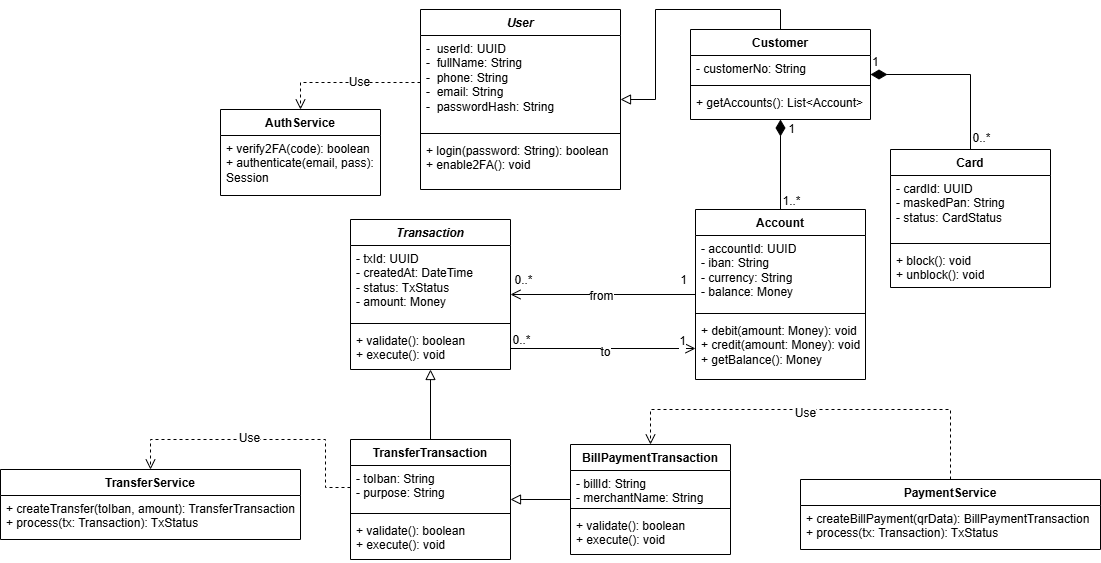

The diagram above was exported from draw.io. Its source (the exported page's mxGraphModel, read from the mxfile embedded in the PNG):
<mxGraphModel dx="2955" dy="1251" grid="0" gridSize="10" guides="1" tooltips="1" connect="1" arrows="1" fold="1" page="0" pageScale="1" pageWidth="827" pageHeight="1169" math="0" shadow="0">
  <root>
    <mxCell id="0" />
    <mxCell id="1" parent="0" />
    <mxCell id="QWR7wIUD6hYXla6ateCV-1" parent="1" style="swimlane;fontStyle=1;align=center;verticalAlign=top;childLayout=stackLayout;horizontal=1;startSize=26;horizontalStack=0;resizeParent=1;resizeParentMax=0;resizeLast=0;collapsible=1;marginBottom=0;whiteSpace=wrap;html=1;" value="&lt;i&gt;User&lt;/i&gt;" vertex="1">
      <mxGeometry height="180" width="200" x="-320" y="-220" as="geometry">
        <mxRectangle height="30" width="70" x="-320" y="-220" as="alternateBounds" />
      </mxGeometry>
    </mxCell>
    <mxCell id="QWR7wIUD6hYXla6ateCV-2" parent="QWR7wIUD6hYXla6ateCV-1" style="text;strokeColor=none;fillColor=none;align=left;verticalAlign=top;spacingLeft=4;spacingRight=4;overflow=hidden;rotatable=0;points=[[0,0.5],[1,0.5]];portConstraint=eastwest;whiteSpace=wrap;html=1;" value="-&amp;nbsp; userId: UUID&lt;div&gt;-&amp;nbsp; fullName: String&lt;/div&gt;&lt;div&gt;-&amp;nbsp; phone: String&lt;/div&gt;&lt;div&gt;-&amp;nbsp; email: String&lt;/div&gt;&lt;div&gt;-&amp;nbsp; passwordHash: String&lt;/div&gt;" vertex="1">
      <mxGeometry height="94" width="200" y="26" as="geometry" />
    </mxCell>
    <mxCell id="QWR7wIUD6hYXla6ateCV-3" parent="QWR7wIUD6hYXla6ateCV-1" style="line;strokeWidth=1;fillColor=none;align=left;verticalAlign=middle;spacingTop=-1;spacingLeft=3;spacingRight=3;rotatable=0;labelPosition=right;points=[];portConstraint=eastwest;strokeColor=inherit;" value="" vertex="1">
      <mxGeometry height="8" width="200" y="120" as="geometry" />
    </mxCell>
    <mxCell id="QWR7wIUD6hYXla6ateCV-4" parent="QWR7wIUD6hYXla6ateCV-1" style="text;strokeColor=none;fillColor=none;align=left;verticalAlign=top;spacingLeft=4;spacingRight=4;overflow=hidden;rotatable=0;points=[[0,0.5],[1,0.5]];portConstraint=eastwest;whiteSpace=wrap;html=1;" value="+ login(password: String): boolean&lt;div&gt;+ enable2FA(): void&lt;/div&gt;" vertex="1">
      <mxGeometry height="52" width="200" y="128" as="geometry" />
    </mxCell>
    <mxCell id="QWR7wIUD6hYXla6ateCV-39" edge="1" parent="1" source="QWR7wIUD6hYXla6ateCV-5" style="edgeStyle=orthogonalEdgeStyle;rounded=0;orthogonalLoop=1;jettySize=auto;html=1;exitX=0.5;exitY=0;exitDx=0;exitDy=0;fontSize=12;startSize=8;endSize=8;endArrow=block;endFill=0;" target="QWR7wIUD6hYXla6ateCV-1">
      <mxGeometry relative="1" as="geometry" />
    </mxCell>
    <mxCell id="QWR7wIUD6hYXla6ateCV-5" parent="1" style="swimlane;fontStyle=1;align=center;verticalAlign=top;childLayout=stackLayout;horizontal=1;startSize=26;horizontalStack=0;resizeParent=1;resizeParentMax=0;resizeLast=0;collapsible=1;marginBottom=0;whiteSpace=wrap;html=1;" value="Customer" vertex="1">
      <mxGeometry height="90" width="180" x="-50" y="-200" as="geometry" />
    </mxCell>
    <mxCell id="QWR7wIUD6hYXla6ateCV-6" parent="QWR7wIUD6hYXla6ateCV-5" style="text;strokeColor=none;fillColor=none;align=left;verticalAlign=top;spacingLeft=4;spacingRight=4;overflow=hidden;rotatable=0;points=[[0,0.5],[1,0.5]];portConstraint=eastwest;whiteSpace=wrap;html=1;" value="- customerNo: String" vertex="1">
      <mxGeometry height="26" width="180" y="26" as="geometry" />
    </mxCell>
    <mxCell id="QWR7wIUD6hYXla6ateCV-7" parent="QWR7wIUD6hYXla6ateCV-5" style="line;strokeWidth=1;fillColor=none;align=left;verticalAlign=middle;spacingTop=-1;spacingLeft=3;spacingRight=3;rotatable=0;labelPosition=right;points=[];portConstraint=eastwest;strokeColor=inherit;" value="" vertex="1">
      <mxGeometry height="8" width="180" y="52" as="geometry" />
    </mxCell>
    <mxCell id="QWR7wIUD6hYXla6ateCV-8" parent="QWR7wIUD6hYXla6ateCV-5" style="text;strokeColor=none;fillColor=none;align=left;verticalAlign=top;spacingLeft=4;spacingRight=4;overflow=hidden;rotatable=0;points=[[0,0.5],[1,0.5]];portConstraint=eastwest;whiteSpace=wrap;html=1;" value="+ getAccounts(): List&amp;lt;Account&amp;gt;" vertex="1">
      <mxGeometry height="30" width="180" y="60" as="geometry" />
    </mxCell>
    <mxCell id="QWR7wIUD6hYXla6ateCV-55" edge="1" parent="1" source="QWR7wIUD6hYXla6ateCV-15" style="edgeStyle=orthogonalEdgeStyle;rounded=0;orthogonalLoop=1;jettySize=auto;html=1;fontSize=12;startSize=8;endSize=8;endArrow=open;endFill=0;startArrow=none;startFill=0;" target="QWR7wIUD6hYXla6ateCV-30">
      <mxGeometry relative="1" as="geometry" />
    </mxCell>
    <mxCell id="QWR7wIUD6hYXla6ateCV-56" connectable="0" parent="QWR7wIUD6hYXla6ateCV-55" style="edgeLabel;html=1;align=center;verticalAlign=middle;resizable=0;points=[];fontSize=12;" value="1" vertex="1">
      <mxGeometry relative="1" x="-0.7878" as="geometry">
        <mxPoint x="7" y="-15" as="offset" />
      </mxGeometry>
    </mxCell>
    <mxCell id="QWR7wIUD6hYXla6ateCV-57" connectable="0" parent="QWR7wIUD6hYXla6ateCV-55" style="edgeLabel;html=1;align=center;verticalAlign=middle;resizable=0;points=[];fontSize=12;" value="0..*" vertex="1">
      <mxGeometry relative="1" x="0.8709" y="-1" as="geometry">
        <mxPoint y="-14" as="offset" />
      </mxGeometry>
    </mxCell>
    <mxCell id="QWR7wIUD6hYXla6ateCV-58" connectable="0" parent="QWR7wIUD6hYXla6ateCV-55" style="edgeLabel;html=1;align=center;verticalAlign=middle;resizable=0;points=[];fontSize=12;" value="from" vertex="1">
      <mxGeometry relative="1" x="-0.2862" y="1" as="geometry">
        <mxPoint x="-29" as="offset" />
      </mxGeometry>
    </mxCell>
    <mxCell id="QWR7wIUD6hYXla6ateCV-15" parent="1" style="swimlane;fontStyle=1;align=center;verticalAlign=top;childLayout=stackLayout;horizontal=1;startSize=26;horizontalStack=0;resizeParent=1;resizeParentMax=0;resizeLast=0;collapsible=1;marginBottom=0;whiteSpace=wrap;html=1;" value="Account" vertex="1">
      <mxGeometry height="170" width="170" x="-45" y="-20" as="geometry" />
    </mxCell>
    <mxCell id="QWR7wIUD6hYXla6ateCV-16" parent="QWR7wIUD6hYXla6ateCV-15" style="text;strokeColor=none;fillColor=none;align=left;verticalAlign=top;spacingLeft=4;spacingRight=4;overflow=hidden;rotatable=0;points=[[0,0.5],[1,0.5]];portConstraint=eastwest;whiteSpace=wrap;html=1;" value="- accountId: UUID&lt;div&gt;- iban: String&lt;/div&gt;&lt;div&gt;- currency: String&lt;/div&gt;&lt;div&gt;- balance: Money&lt;/div&gt;" vertex="1">
      <mxGeometry height="74" width="170" y="26" as="geometry" />
    </mxCell>
    <mxCell id="QWR7wIUD6hYXla6ateCV-17" parent="QWR7wIUD6hYXla6ateCV-15" style="line;strokeWidth=1;fillColor=none;align=left;verticalAlign=middle;spacingTop=-1;spacingLeft=3;spacingRight=3;rotatable=0;labelPosition=right;points=[];portConstraint=eastwest;strokeColor=inherit;" value="" vertex="1">
      <mxGeometry height="8" width="170" y="100" as="geometry" />
    </mxCell>
    <mxCell id="QWR7wIUD6hYXla6ateCV-18" parent="QWR7wIUD6hYXla6ateCV-15" style="text;strokeColor=none;fillColor=none;align=left;verticalAlign=top;spacingLeft=4;spacingRight=4;overflow=hidden;rotatable=0;points=[[0,0.5],[1,0.5]];portConstraint=eastwest;whiteSpace=wrap;html=1;" value="+ debit(amount: Money): void&lt;div&gt;+ credit(amount: Money): void&lt;/div&gt;&lt;div&gt;+ getBalance(): Money&lt;/div&gt;" vertex="1">
      <mxGeometry height="62" width="170" y="108" as="geometry" />
    </mxCell>
    <mxCell id="QWR7wIUD6hYXla6ateCV-21" edge="1" parent="1" source="QWR7wIUD6hYXla6ateCV-5" style="endArrow=none;html=1;endSize=12;startArrow=diamondThin;startSize=14;startFill=1;edgeStyle=orthogonalEdgeStyle;align=left;verticalAlign=bottom;rounded=0;fontSize=12;entryX=0.5;entryY=0;entryDx=0;entryDy=0;endFill=0;" target="QWR7wIUD6hYXla6ateCV-15" value="">
      <mxGeometry relative="1" x="-1" y="3" as="geometry">
        <mxPoint x="40" y="-180" as="sourcePoint" />
        <mxPoint x="200" y="-180" as="targetPoint" />
      </mxGeometry>
    </mxCell>
    <mxCell id="QWR7wIUD6hYXla6ateCV-22" connectable="0" parent="QWR7wIUD6hYXla6ateCV-21" style="edgeLabel;html=1;align=center;verticalAlign=middle;resizable=0;points=[];fontSize=12;" value="1" vertex="1">
      <mxGeometry relative="1" x="-0.502" y="3" as="geometry">
        <mxPoint x="7" y="-13" as="offset" />
      </mxGeometry>
    </mxCell>
    <mxCell id="QWR7wIUD6hYXla6ateCV-23" connectable="0" parent="QWR7wIUD6hYXla6ateCV-21" style="edgeLabel;html=1;align=center;verticalAlign=middle;resizable=0;points=[];fontSize=12;" value="1..*" vertex="1">
      <mxGeometry relative="1" x="0.4122" y="2" as="geometry">
        <mxPoint x="8" y="17" as="offset" />
      </mxGeometry>
    </mxCell>
    <mxCell id="QWR7wIUD6hYXla6ateCV-24" parent="1" style="swimlane;fontStyle=1;align=center;verticalAlign=top;childLayout=stackLayout;horizontal=1;startSize=26;horizontalStack=0;resizeParent=1;resizeParentMax=0;resizeLast=0;collapsible=1;marginBottom=0;whiteSpace=wrap;html=1;" value="Card" vertex="1">
      <mxGeometry height="138" width="160" x="150" y="-80" as="geometry" />
    </mxCell>
    <mxCell id="QWR7wIUD6hYXla6ateCV-25" parent="QWR7wIUD6hYXla6ateCV-24" style="text;strokeColor=none;fillColor=none;align=left;verticalAlign=top;spacingLeft=4;spacingRight=4;overflow=hidden;rotatable=0;points=[[0,0.5],[1,0.5]];portConstraint=eastwest;whiteSpace=wrap;html=1;" value="- cardId: UUID&lt;div&gt;- maskedPan: String&lt;/div&gt;&lt;div&gt;- status: CardStatus&lt;/div&gt;" vertex="1">
      <mxGeometry height="64" width="160" y="26" as="geometry" />
    </mxCell>
    <mxCell id="QWR7wIUD6hYXla6ateCV-26" parent="QWR7wIUD6hYXla6ateCV-24" style="line;strokeWidth=1;fillColor=none;align=left;verticalAlign=middle;spacingTop=-1;spacingLeft=3;spacingRight=3;rotatable=0;labelPosition=right;points=[];portConstraint=eastwest;strokeColor=inherit;" value="" vertex="1">
      <mxGeometry height="8" width="160" y="90" as="geometry" />
    </mxCell>
    <mxCell id="QWR7wIUD6hYXla6ateCV-27" parent="QWR7wIUD6hYXla6ateCV-24" style="text;strokeColor=none;fillColor=none;align=left;verticalAlign=top;spacingLeft=4;spacingRight=4;overflow=hidden;rotatable=0;points=[[0,0.5],[1,0.5]];portConstraint=eastwest;whiteSpace=wrap;html=1;" value="+ block(): void&lt;div&gt;+ unblock(): void&lt;/div&gt;" vertex="1">
      <mxGeometry height="40" width="160" y="98" as="geometry" />
    </mxCell>
    <mxCell id="QWR7wIUD6hYXla6ateCV-28" edge="1" parent="1" source="QWR7wIUD6hYXla6ateCV-5" style="endArrow=none;html=1;endSize=12;startArrow=diamondThin;startSize=14;startFill=1;edgeStyle=orthogonalEdgeStyle;align=left;verticalAlign=bottom;rounded=0;fontSize=12;endFill=0;" target="QWR7wIUD6hYXla6ateCV-24" value="1">
      <mxGeometry relative="1" x="-1" y="3" as="geometry">
        <mxPoint x="110" y="-190" as="sourcePoint" />
        <mxPoint x="270" y="-190" as="targetPoint" />
      </mxGeometry>
    </mxCell>
    <mxCell id="QWR7wIUD6hYXla6ateCV-29" connectable="0" parent="QWR7wIUD6hYXla6ateCV-28" style="edgeLabel;html=1;align=center;verticalAlign=middle;resizable=0;points=[];fontSize=12;" value="0..*" vertex="1">
      <mxGeometry relative="1" x="0.7919" y="1" as="geometry">
        <mxPoint x="9" y="6" as="offset" />
      </mxGeometry>
    </mxCell>
    <mxCell id="QWR7wIUD6hYXla6ateCV-30" parent="1" style="swimlane;fontStyle=1;align=center;verticalAlign=top;childLayout=stackLayout;horizontal=1;startSize=26;horizontalStack=0;resizeParent=1;resizeParentMax=0;resizeLast=0;collapsible=1;marginBottom=0;whiteSpace=wrap;html=1;" value="&lt;i&gt;Transaction&lt;/i&gt;" vertex="1">
      <mxGeometry height="150" width="160" x="-390" y="-10" as="geometry" />
    </mxCell>
    <mxCell id="QWR7wIUD6hYXla6ateCV-31" parent="QWR7wIUD6hYXla6ateCV-30" style="text;strokeColor=none;fillColor=none;align=left;verticalAlign=top;spacingLeft=4;spacingRight=4;overflow=hidden;rotatable=0;points=[[0,0.5],[1,0.5]];portConstraint=eastwest;whiteSpace=wrap;html=1;" value="- txId: UUID&lt;div&gt;- createdAt: DateTime&lt;/div&gt;&lt;div&gt;- status: TxStatus&lt;/div&gt;&lt;div&gt;- amount: Money&lt;/div&gt;" vertex="1">
      <mxGeometry height="74" width="160" y="26" as="geometry" />
    </mxCell>
    <mxCell id="QWR7wIUD6hYXla6ateCV-32" parent="QWR7wIUD6hYXla6ateCV-30" style="line;strokeWidth=1;fillColor=none;align=left;verticalAlign=middle;spacingTop=-1;spacingLeft=3;spacingRight=3;rotatable=0;labelPosition=right;points=[];portConstraint=eastwest;strokeColor=inherit;" value="" vertex="1">
      <mxGeometry height="8" width="160" y="100" as="geometry" />
    </mxCell>
    <mxCell id="QWR7wIUD6hYXla6ateCV-33" parent="QWR7wIUD6hYXla6ateCV-30" style="text;strokeColor=none;fillColor=none;align=left;verticalAlign=top;spacingLeft=4;spacingRight=4;overflow=hidden;rotatable=0;points=[[0,0.5],[1,0.5]];portConstraint=eastwest;whiteSpace=wrap;html=1;" value="+ validate(): boolean&lt;div&gt;+ execute(): void&lt;/div&gt;" vertex="1">
      <mxGeometry height="42" width="160" y="108" as="geometry" />
    </mxCell>
    <mxCell id="QWR7wIUD6hYXla6ateCV-38" edge="1" parent="1" source="QWR7wIUD6hYXla6ateCV-34" style="edgeStyle=orthogonalEdgeStyle;rounded=0;orthogonalLoop=1;jettySize=auto;html=1;exitX=0.5;exitY=0;exitDx=0;exitDy=0;fontSize=12;startSize=8;endSize=8;endArrow=block;endFill=0;" target="QWR7wIUD6hYXla6ateCV-30">
      <mxGeometry relative="1" as="geometry" />
    </mxCell>
    <mxCell id="QWR7wIUD6hYXla6ateCV-34" parent="1" style="swimlane;fontStyle=1;align=center;verticalAlign=top;childLayout=stackLayout;horizontal=1;startSize=26;horizontalStack=0;resizeParent=1;resizeParentMax=0;resizeLast=0;collapsible=1;marginBottom=0;whiteSpace=wrap;html=1;" value="TransferTransaction" vertex="1">
      <mxGeometry height="120" width="160" x="-390" y="210" as="geometry" />
    </mxCell>
    <mxCell id="QWR7wIUD6hYXla6ateCV-35" parent="QWR7wIUD6hYXla6ateCV-34" style="text;strokeColor=none;fillColor=none;align=left;verticalAlign=top;spacingLeft=4;spacingRight=4;overflow=hidden;rotatable=0;points=[[0,0.5],[1,0.5]];portConstraint=eastwest;whiteSpace=wrap;html=1;" value="- toIban: String&lt;div&gt;- purpose: String&lt;/div&gt;" vertex="1">
      <mxGeometry height="44" width="160" y="26" as="geometry" />
    </mxCell>
    <mxCell id="QWR7wIUD6hYXla6ateCV-36" parent="QWR7wIUD6hYXla6ateCV-34" style="line;strokeWidth=1;fillColor=none;align=left;verticalAlign=middle;spacingTop=-1;spacingLeft=3;spacingRight=3;rotatable=0;labelPosition=right;points=[];portConstraint=eastwest;strokeColor=inherit;" value="" vertex="1">
      <mxGeometry height="8" width="160" y="70" as="geometry" />
    </mxCell>
    <mxCell id="QWR7wIUD6hYXla6ateCV-37" parent="QWR7wIUD6hYXla6ateCV-34" style="text;strokeColor=none;fillColor=none;align=left;verticalAlign=top;spacingLeft=4;spacingRight=4;overflow=hidden;rotatable=0;points=[[0,0.5],[1,0.5]];portConstraint=eastwest;whiteSpace=wrap;html=1;" value="+ validate(): boolean&lt;div&gt;+ execute(): void&lt;/div&gt;" vertex="1">
      <mxGeometry height="42" width="160" y="78" as="geometry" />
    </mxCell>
    <mxCell id="QWR7wIUD6hYXla6ateCV-46" edge="1" parent="1" source="QWR7wIUD6hYXla6ateCV-40" style="edgeStyle=orthogonalEdgeStyle;rounded=0;orthogonalLoop=1;jettySize=auto;html=1;fontSize=12;startSize=8;endSize=8;endArrow=block;endFill=0;" target="QWR7wIUD6hYXla6ateCV-34" value="">
      <mxGeometry relative="1" as="geometry" />
    </mxCell>
    <mxCell id="QWR7wIUD6hYXla6ateCV-40" parent="1" style="swimlane;fontStyle=1;align=center;verticalAlign=top;childLayout=stackLayout;horizontal=1;startSize=26;horizontalStack=0;resizeParent=1;resizeParentMax=0;resizeLast=0;collapsible=1;marginBottom=0;whiteSpace=wrap;html=1;" value="BillPaymentTransaction" vertex="1">
      <mxGeometry height="110" width="160" x="-170" y="215" as="geometry" />
    </mxCell>
    <mxCell id="QWR7wIUD6hYXla6ateCV-41" parent="QWR7wIUD6hYXla6ateCV-40" style="text;strokeColor=none;fillColor=none;align=left;verticalAlign=top;spacingLeft=4;spacingRight=4;overflow=hidden;rotatable=0;points=[[0,0.5],[1,0.5]];portConstraint=eastwest;whiteSpace=wrap;html=1;" value="- billId: String&lt;div&gt;- merchantName: String&lt;/div&gt;" vertex="1">
      <mxGeometry height="34" width="160" y="26" as="geometry" />
    </mxCell>
    <mxCell id="QWR7wIUD6hYXla6ateCV-42" parent="QWR7wIUD6hYXla6ateCV-40" style="line;strokeWidth=1;fillColor=none;align=left;verticalAlign=middle;spacingTop=-1;spacingLeft=3;spacingRight=3;rotatable=0;labelPosition=right;points=[];portConstraint=eastwest;strokeColor=inherit;" value="" vertex="1">
      <mxGeometry height="8" width="160" y="60" as="geometry" />
    </mxCell>
    <mxCell id="QWR7wIUD6hYXla6ateCV-43" parent="QWR7wIUD6hYXla6ateCV-40" style="text;strokeColor=none;fillColor=none;align=left;verticalAlign=top;spacingLeft=4;spacingRight=4;overflow=hidden;rotatable=0;points=[[0,0.5],[1,0.5]];portConstraint=eastwest;whiteSpace=wrap;html=1;" value="+ validate(): boolean&lt;div&gt;+ execute(): void&lt;/div&gt;" vertex="1">
      <mxGeometry height="42" width="160" y="68" as="geometry" />
    </mxCell>
    <mxCell id="QWR7wIUD6hYXla6ateCV-63" parent="1" style="swimlane;fontStyle=1;align=center;verticalAlign=top;childLayout=stackLayout;horizontal=1;startSize=26;horizontalStack=0;resizeParent=1;resizeParentMax=0;resizeLast=0;collapsible=1;marginBottom=0;whiteSpace=wrap;html=1;" value="AuthService" vertex="1">
      <mxGeometry height="86" width="160" x="-520" y="-120" as="geometry" />
    </mxCell>
    <mxCell id="QWR7wIUD6hYXla6ateCV-66" parent="QWR7wIUD6hYXla6ateCV-63" style="text;strokeColor=none;fillColor=none;align=left;verticalAlign=top;spacingLeft=4;spacingRight=4;overflow=hidden;rotatable=0;points=[[0,0.5],[1,0.5]];portConstraint=eastwest;whiteSpace=wrap;html=1;" value="+ verify2FA(code): boolean&lt;div&gt;+ authenticate(email, pass): Session&lt;/div&gt;" vertex="1">
      <mxGeometry height="60" width="160" y="26" as="geometry" />
    </mxCell>
    <mxCell id="sUyXjumtkm1d1BelMMPe-6" edge="1" parent="1" source="QWR7wIUD6hYXla6ateCV-68" style="edgeStyle=orthogonalEdgeStyle;rounded=0;orthogonalLoop=1;jettySize=auto;html=1;exitX=0.5;exitY=0;exitDx=0;exitDy=0;entryX=0.5;entryY=0;entryDx=0;entryDy=0;fontSize=12;startSize=8;endSize=8;endArrow=open;endFill=0;dashed=1;" target="QWR7wIUD6hYXla6ateCV-40">
      <mxGeometry relative="1" as="geometry">
        <Array as="points">
          <mxPoint x="210" y="180" />
          <mxPoint x="-90" y="180" />
        </Array>
      </mxGeometry>
    </mxCell>
    <mxCell id="sUyXjumtkm1d1BelMMPe-7" connectable="0" parent="sUyXjumtkm1d1BelMMPe-6" style="edgeLabel;html=1;align=center;verticalAlign=middle;resizable=0;points=[];fontSize=12;" value="Use" vertex="1">
      <mxGeometry relative="1" x="0.0626" y="3" as="geometry">
        <mxPoint x="-1" as="offset" />
      </mxGeometry>
    </mxCell>
    <mxCell id="QWR7wIUD6hYXla6ateCV-68" parent="1" style="swimlane;fontStyle=1;align=center;verticalAlign=top;childLayout=stackLayout;horizontal=1;startSize=26;horizontalStack=0;resizeParent=1;resizeParentMax=0;resizeLast=0;collapsible=1;marginBottom=0;whiteSpace=wrap;html=1;" value="PaymentService" vertex="1">
      <mxGeometry height="70" width="300" x="60" y="250" as="geometry" />
    </mxCell>
    <mxCell id="QWR7wIUD6hYXla6ateCV-69" parent="QWR7wIUD6hYXla6ateCV-68" style="text;strokeColor=none;fillColor=none;align=left;verticalAlign=top;spacingLeft=4;spacingRight=4;overflow=hidden;rotatable=0;points=[[0,0.5],[1,0.5]];portConstraint=eastwest;whiteSpace=wrap;html=1;" value="+ createBillPayment(qrData): BillPaymentTransaction&lt;div&gt;+ process(tx: Transaction): TxStatus&lt;/div&gt;" vertex="1">
      <mxGeometry height="44" width="300" y="26" as="geometry" />
    </mxCell>
    <mxCell id="QWR7wIUD6hYXla6ateCV-71" parent="1" style="swimlane;fontStyle=1;align=center;verticalAlign=top;childLayout=stackLayout;horizontal=1;startSize=26;horizontalStack=0;resizeParent=1;resizeParentMax=0;resizeLast=0;collapsible=1;marginBottom=0;whiteSpace=wrap;html=1;" value="TransferService" vertex="1">
      <mxGeometry height="70" width="300" x="-740" y="240" as="geometry" />
    </mxCell>
    <mxCell id="QWR7wIUD6hYXla6ateCV-72" parent="QWR7wIUD6hYXla6ateCV-71" style="text;strokeColor=none;fillColor=none;align=left;verticalAlign=top;spacingLeft=4;spacingRight=4;overflow=hidden;rotatable=0;points=[[0,0.5],[1,0.5]];portConstraint=eastwest;whiteSpace=wrap;html=1;" value="+ createTransfer(toIban, amount): TransferTransaction&lt;div&gt;+ process(tx: Transaction): TxStatus&lt;/div&gt;" vertex="1">
      <mxGeometry height="44" width="300" y="26" as="geometry" />
    </mxCell>
    <mxCell id="sUyXjumtkm1d1BelMMPe-3" edge="1" parent="1" source="QWR7wIUD6hYXla6ateCV-2" style="edgeStyle=orthogonalEdgeStyle;rounded=0;orthogonalLoop=1;jettySize=auto;html=1;exitX=0;exitY=0.5;exitDx=0;exitDy=0;fontSize=12;startSize=8;endSize=8;entryX=0.5;entryY=0;entryDx=0;entryDy=0;endArrow=open;endFill=0;dashed=1;" target="QWR7wIUD6hYXla6ateCV-63">
      <mxGeometry relative="1" as="geometry" />
    </mxCell>
    <mxCell id="sUyXjumtkm1d1BelMMPe-4" connectable="0" parent="sUyXjumtkm1d1BelMMPe-3" style="edgeLabel;html=1;align=center;verticalAlign=middle;resizable=0;points=[];fontSize=12;" value="Use" vertex="1">
      <mxGeometry relative="1" x="-0.1506" y="-1" as="geometry">
        <mxPoint as="offset" />
      </mxGeometry>
    </mxCell>
    <mxCell id="sUyXjumtkm1d1BelMMPe-5" edge="1" parent="1" source="QWR7wIUD6hYXla6ateCV-35" style="edgeStyle=orthogonalEdgeStyle;rounded=0;orthogonalLoop=1;jettySize=auto;html=1;exitX=0;exitY=0.5;exitDx=0;exitDy=0;entryX=0.5;entryY=0;entryDx=0;entryDy=0;fontSize=12;startSize=8;endSize=8;endArrow=open;endFill=0;dashed=1;" target="QWR7wIUD6hYXla6ateCV-71">
      <mxGeometry relative="1" as="geometry">
        <Array as="points">
          <mxPoint x="-415" y="258" />
          <mxPoint x="-415" y="210" />
          <mxPoint x="-590" y="210" />
        </Array>
      </mxGeometry>
    </mxCell>
    <mxCell id="sUyXjumtkm1d1BelMMPe-9" connectable="0" parent="sUyXjumtkm1d1BelMMPe-5" style="edgeLabel;html=1;align=center;verticalAlign=middle;resizable=0;points=[];fontSize=12;" value="Use" vertex="1">
      <mxGeometry relative="1" x="0.0778" y="-2" as="geometry">
        <mxPoint as="offset" />
      </mxGeometry>
    </mxCell>
    <mxCell id="2Ar_kG4Wor--tCxCjG-W-1" edge="1" parent="1" source="QWR7wIUD6hYXla6ateCV-33" style="edgeStyle=none;curved=1;rounded=0;orthogonalLoop=1;jettySize=auto;html=1;exitX=1;exitY=0.5;exitDx=0;exitDy=0;entryX=0;entryY=0.5;entryDx=0;entryDy=0;fontSize=12;startSize=8;endSize=8;endArrow=open;endFill=0;" target="QWR7wIUD6hYXla6ateCV-18">
      <mxGeometry relative="1" as="geometry" />
    </mxCell>
    <mxCell id="2Ar_kG4Wor--tCxCjG-W-2" connectable="0" parent="2Ar_kG4Wor--tCxCjG-W-1" style="edgeLabel;html=1;align=center;verticalAlign=middle;resizable=0;points=[];fontSize=12;" value="to" vertex="1">
      <mxGeometry relative="1" x="0.013" y="-3" as="geometry">
        <mxPoint as="offset" />
      </mxGeometry>
    </mxCell>
    <mxCell id="2Ar_kG4Wor--tCxCjG-W-8" connectable="0" parent="1" style="edgeLabel;html=1;align=center;verticalAlign=middle;resizable=0;points=[];fontSize=12;" value="1" vertex="1">
      <mxGeometry x="-60" y="100" as="geometry">
        <mxPoint x="1" y="11" as="offset" />
      </mxGeometry>
    </mxCell>
    <mxCell id="2Ar_kG4Wor--tCxCjG-W-9" connectable="0" parent="1" style="edgeLabel;html=1;align=center;verticalAlign=middle;resizable=0;points=[];fontSize=12;" value="0..*" vertex="1">
      <mxGeometry x="-220" y="110" as="geometry" />
    </mxCell>
  </root>
</mxGraphModel>